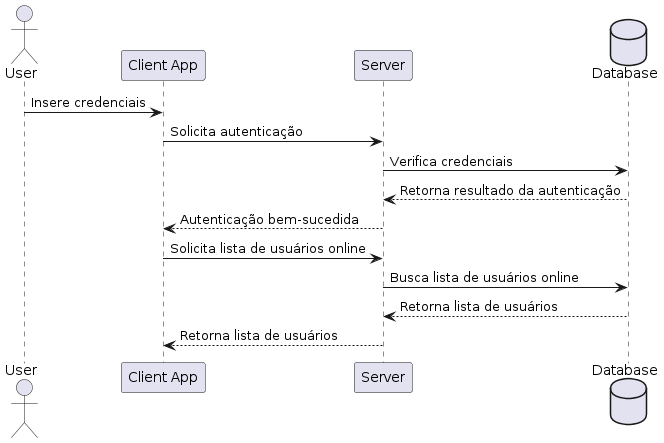

The diagram above was rendered by PlantUML. Its source (embedded in the PNG):
@startuml
actor User
participant "Client App" as Client
participant "Server" as Server
database "Database" as DB

User -> Client: Insere credenciais
Client -> Server: Solicita autenticação
Server -> DB: Verifica credenciais
DB --> Server: Retorna resultado da autenticação
Server --> Client: Autenticação bem-sucedida
Client -> Server: Solicita lista de usuários online
Server -> DB: Busca lista de usuários online
DB --> Server: Retorna lista de usuários
Server --> Client: Retorna lista de usuários
@enduml